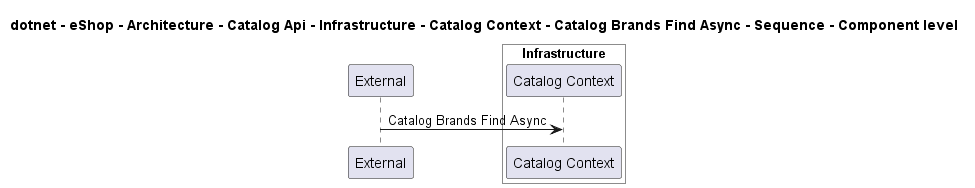

The diagram above was rendered by PlantUML. Its source (embedded in the PNG):
@startuml

title dotnet - eShop - Architecture - Catalog Api - Infrastructure - Catalog Context - Catalog Brands Find Async - Sequence - Component level

participant "External" as C4InterFlow.SoftwareSystems.ExternalSystem

box "Catalog Api" #White
    
box "Infrastructure" #White
    participant "Catalog Context" as dotnet.eShop.Architecture.SoftwareSystems.CatalogApi.Containers.Infrastructure.Components.CatalogContext
end box

end box


C4InterFlow.SoftwareSystems.ExternalSystem -> dotnet.eShop.Architecture.SoftwareSystems.CatalogApi.Containers.Infrastructure.Components.CatalogContext : Catalog Brands Find Async


@enduml